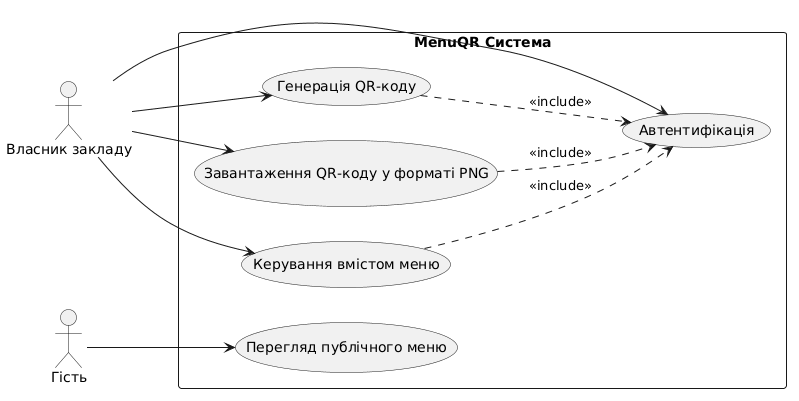

The diagram above was rendered by PlantUML. Its source (embedded in the PNG):
@startuml
left to right direction

actor "Власник закладу" as Owner
actor "Гість" as Guest

rectangle "MenuQR Система" {
  usecase "Автентифікація" as UC_Auth
  usecase "Генерація QR-коду" as UC_GenQR
  usecase "Завантаження QR-коду у форматі PNG" as UC_DownloadPNG
  usecase "Керування вмістом меню" as UC_ManageMenu
  usecase "Перегляд публічного меню" as UC_ViewMenu
}

Owner --> UC_Auth
Owner --> UC_GenQR
Owner --> UC_DownloadPNG
Owner --> UC_ManageMenu
Guest --> UC_ViewMenu

UC_DownloadPNG ..> UC_Auth : <<include>>
UC_GenQR ..> UC_Auth : <<include>>
UC_ManageMenu ..> UC_Auth : <<include>>
@enduml